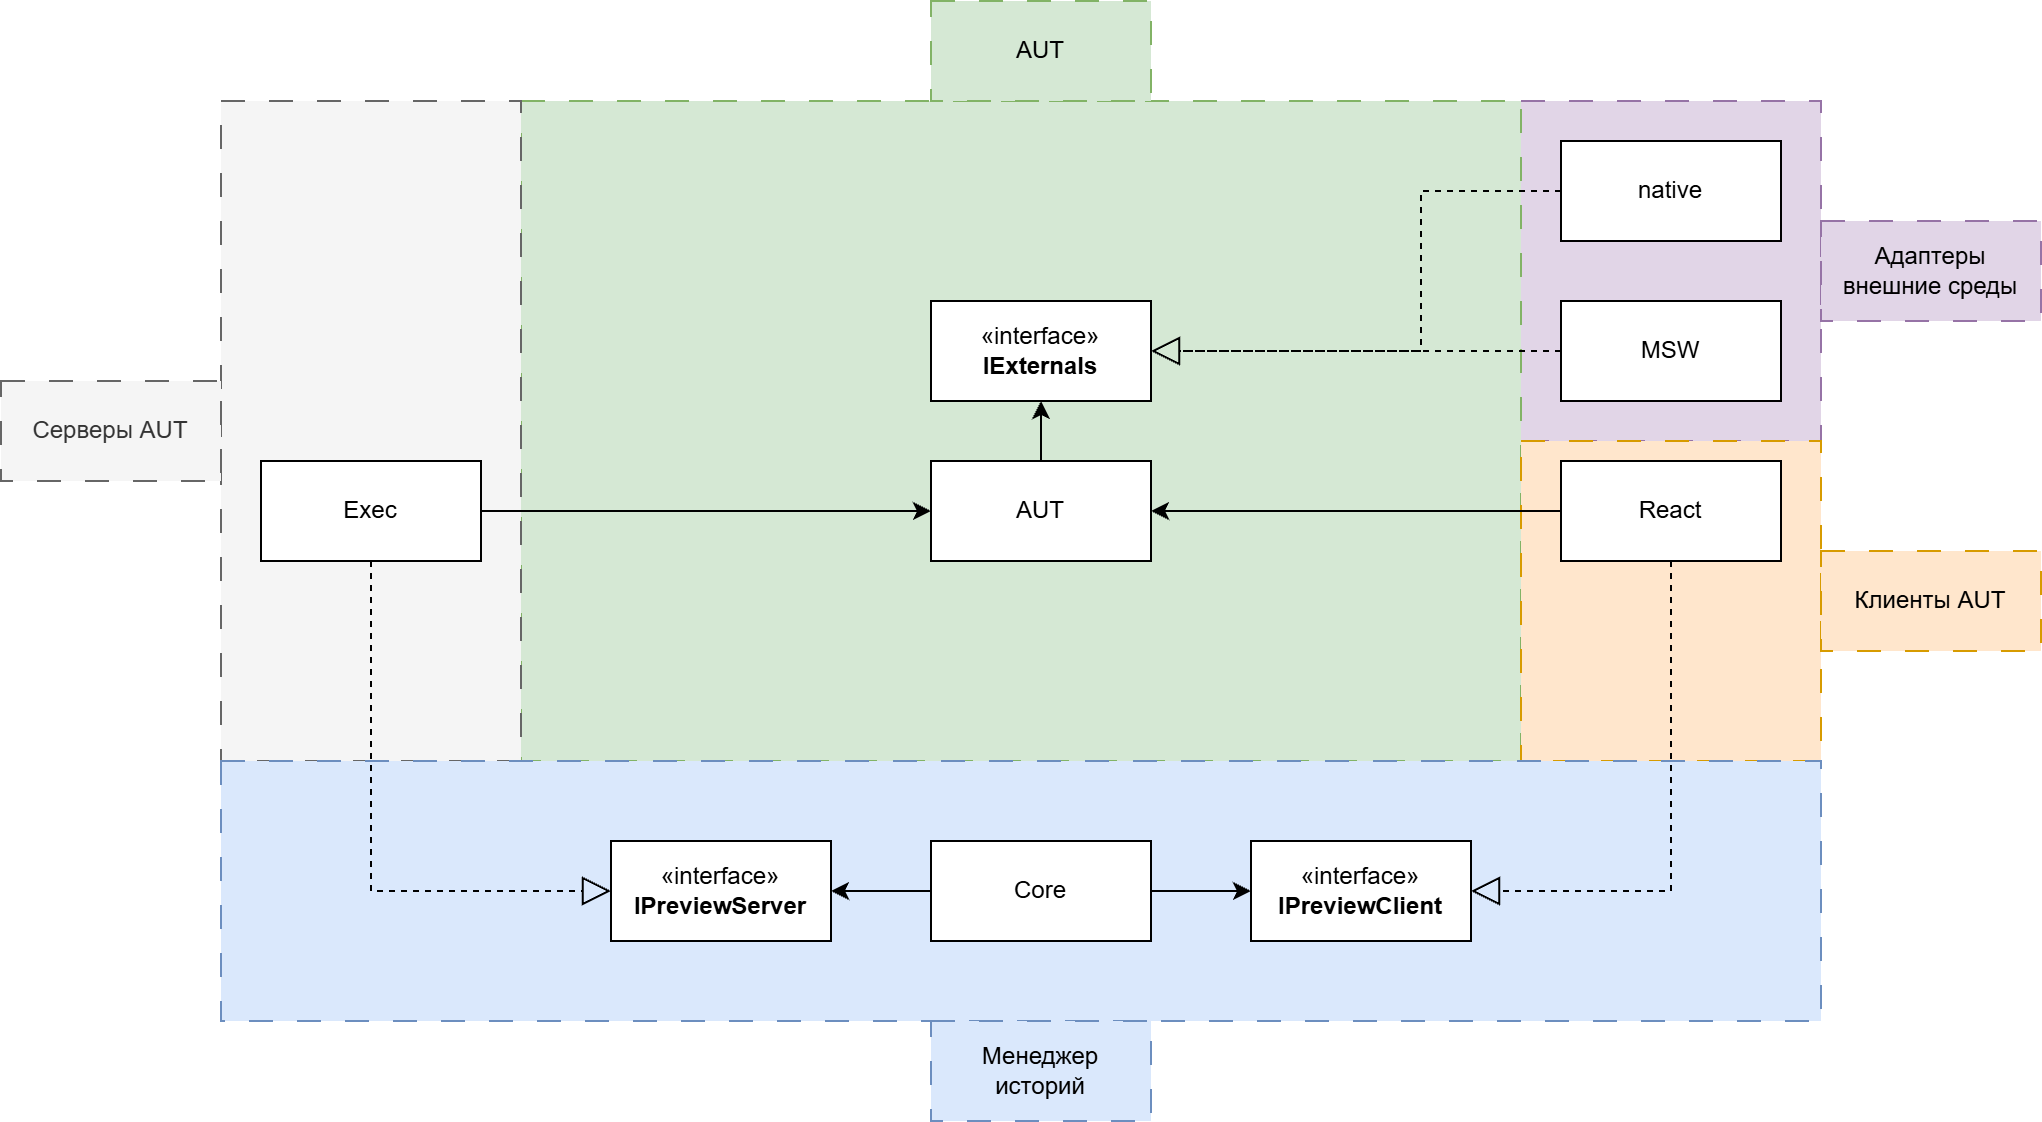

The diagram above was exported from draw.io. Its source (the exported page's mxGraphModel, read from the mxfile embedded in the PNG):
<mxGraphModel dx="2049" dy="2305" grid="1" gridSize="10" guides="1" tooltips="1" connect="1" arrows="1" fold="1" page="1" pageScale="1" pageWidth="827" pageHeight="1169" math="0" shadow="0">
  <root>
    <mxCell id="0" />
    <mxCell id="1" parent="0" />
    <mxCell id="99PGme7cphEKZbxCczvt-1" parent="1" style="rounded=0;whiteSpace=wrap;html=1;dashed=1;dashPattern=12 12;fillColor=#e1d5e7;strokeColor=#9673a6;" value="" vertex="1">
      <mxGeometry height="170" width="150" x="610" y="10" as="geometry" />
    </mxCell>
    <mxCell id="99PGme7cphEKZbxCczvt-2" parent="1" style="rounded=0;whiteSpace=wrap;html=1;dashed=1;dashPattern=12 12;fillColor=#d5e8d4;strokeColor=#82b366;" value="" vertex="1">
      <mxGeometry height="330" width="500" x="110" y="10" as="geometry" />
    </mxCell>
    <mxCell id="99PGme7cphEKZbxCczvt-3" parent="1" style="rounded=0;whiteSpace=wrap;html=1;dashed=1;dashPattern=12 12;fillColor=#ffe6cc;strokeColor=#d79b00;" value="" vertex="1">
      <mxGeometry height="160" width="150" x="610" y="180" as="geometry" />
    </mxCell>
    <mxCell id="99PGme7cphEKZbxCczvt-4" parent="1" style="rounded=0;whiteSpace=wrap;html=1;dashed=1;dashPattern=12 12;fillColor=#f5f5f5;fontColor=#333333;strokeColor=#666666;" value="" vertex="1">
      <mxGeometry height="330" width="150" x="-40" y="10" as="geometry" />
    </mxCell>
    <mxCell id="99PGme7cphEKZbxCczvt-5" parent="1" style="rounded=0;whiteSpace=wrap;html=1;dashed=1;dashPattern=12 12;fillColor=#dae8fc;strokeColor=#6c8ebf;" value="" vertex="1">
      <mxGeometry height="130" width="800" x="-40" y="340" as="geometry" />
    </mxCell>
    <mxCell id="99PGme7cphEKZbxCczvt-6" edge="1" parent="1" source="99PGme7cphEKZbxCczvt-8" style="edgeStyle=orthogonalEdgeStyle;rounded=0;orthogonalLoop=1;jettySize=auto;html=1;" target="99PGme7cphEKZbxCczvt-10">
      <mxGeometry relative="1" as="geometry" />
    </mxCell>
    <mxCell id="99PGme7cphEKZbxCczvt-7" edge="1" parent="1" source="99PGme7cphEKZbxCczvt-8" style="edgeStyle=orthogonalEdgeStyle;rounded=0;orthogonalLoop=1;jettySize=auto;html=1;" target="99PGme7cphEKZbxCczvt-11">
      <mxGeometry relative="1" as="geometry" />
    </mxCell>
    <mxCell id="99PGme7cphEKZbxCczvt-8" parent="1" style="html=1;whiteSpace=wrap;" value="Core" vertex="1">
      <mxGeometry height="50" width="110" x="315" y="380" as="geometry" />
    </mxCell>
    <mxCell id="99PGme7cphEKZbxCczvt-9" edge="1" parent="1" source="99PGme7cphEKZbxCczvt-8" style="edgeStyle=orthogonalEdgeStyle;rounded=0;orthogonalLoop=1;jettySize=auto;html=1;exitX=0.5;exitY=1;exitDx=0;exitDy=0;" target="99PGme7cphEKZbxCczvt-8">
      <mxGeometry relative="1" as="geometry" />
    </mxCell>
    <mxCell id="99PGme7cphEKZbxCczvt-10" parent="1" style="html=1;whiteSpace=wrap;" value="«interface»&lt;br&gt;&lt;b&gt;IPreviewClient&lt;/b&gt;" vertex="1">
      <mxGeometry height="50" width="110" x="475" y="380" as="geometry" />
    </mxCell>
    <mxCell id="99PGme7cphEKZbxCczvt-11" parent="1" style="html=1;whiteSpace=wrap;" value="«interface»&lt;br&gt;&lt;b&gt;IPreviewServer&lt;/b&gt;" vertex="1">
      <mxGeometry height="50" width="110" x="155" y="380" as="geometry" />
    </mxCell>
    <mxCell id="99PGme7cphEKZbxCczvt-12" edge="1" parent="1" source="99PGme7cphEKZbxCczvt-13" style="edgeStyle=orthogonalEdgeStyle;rounded=0;orthogonalLoop=1;jettySize=auto;html=1;entryX=1;entryY=0.5;entryDx=0;entryDy=0;" target="99PGme7cphEKZbxCczvt-15">
      <mxGeometry relative="1" as="geometry" />
    </mxCell>
    <mxCell id="99PGme7cphEKZbxCczvt-13" parent="1" style="html=1;whiteSpace=wrap;" value="React" vertex="1">
      <mxGeometry height="50" width="110" x="630" y="190" as="geometry" />
    </mxCell>
    <mxCell id="99PGme7cphEKZbxCczvt-14" edge="1" parent="1" source="99PGme7cphEKZbxCczvt-15" style="edgeStyle=orthogonalEdgeStyle;rounded=0;orthogonalLoop=1;jettySize=auto;html=1;entryX=0.5;entryY=1;entryDx=0;entryDy=0;" target="99PGme7cphEKZbxCczvt-19">
      <mxGeometry relative="1" as="geometry" />
    </mxCell>
    <mxCell id="99PGme7cphEKZbxCczvt-15" parent="1" style="html=1;whiteSpace=wrap;" value="AUT" vertex="1">
      <mxGeometry height="50" width="110" x="315" y="190" as="geometry" />
    </mxCell>
    <mxCell id="99PGme7cphEKZbxCczvt-16" edge="1" parent="1" source="99PGme7cphEKZbxCczvt-17" style="edgeStyle=orthogonalEdgeStyle;rounded=0;orthogonalLoop=1;jettySize=auto;html=1;entryX=0;entryY=0.5;entryDx=0;entryDy=0;" target="99PGme7cphEKZbxCczvt-15">
      <mxGeometry relative="1" as="geometry" />
    </mxCell>
    <mxCell id="99PGme7cphEKZbxCczvt-17" parent="1" style="html=1;whiteSpace=wrap;" value="Exec" vertex="1">
      <mxGeometry height="50" width="110" x="-20" y="190" as="geometry" />
    </mxCell>
    <mxCell id="99PGme7cphEKZbxCczvt-18" parent="1" style="html=1;whiteSpace=wrap;" value="MSW" vertex="1">
      <mxGeometry height="50" width="110" x="630" y="110" as="geometry" />
    </mxCell>
    <mxCell id="99PGme7cphEKZbxCczvt-19" parent="1" style="html=1;whiteSpace=wrap;" value="«interface»&lt;br&gt;&lt;b&gt;IExternals&lt;/b&gt;" vertex="1">
      <mxGeometry height="50" width="110" x="315" y="110" as="geometry" />
    </mxCell>
    <mxCell id="99PGme7cphEKZbxCczvt-20" edge="1" parent="1" source="99PGme7cphEKZbxCczvt-18" style="endArrow=block;dashed=1;endFill=0;endSize=12;html=1;rounded=0;jumpSize=6;exitX=0;exitY=0.5;exitDx=0;exitDy=0;entryX=1;entryY=0.5;entryDx=0;entryDy=0;" target="99PGme7cphEKZbxCczvt-19" value="">
      <mxGeometry relative="1" width="160" as="geometry">
        <mxPoint x="640" y="345" as="sourcePoint" />
        <mxPoint x="590" y="345" as="targetPoint" />
      </mxGeometry>
    </mxCell>
    <mxCell id="99PGme7cphEKZbxCczvt-21" parent="1" style="html=1;whiteSpace=wrap;" value="native" vertex="1">
      <mxGeometry height="50" width="110" x="630" y="30" as="geometry" />
    </mxCell>
    <mxCell id="99PGme7cphEKZbxCczvt-22" edge="1" parent="1" source="99PGme7cphEKZbxCczvt-21" style="endArrow=block;dashed=1;endFill=0;endSize=12;html=1;rounded=0;jumpSize=6;exitX=0;exitY=0.5;exitDx=0;exitDy=0;entryX=1;entryY=0.5;entryDx=0;entryDy=0;" target="99PGme7cphEKZbxCczvt-19" value="">
      <mxGeometry relative="1" width="160" as="geometry">
        <Array as="points">
          <mxPoint x="560" y="55" />
          <mxPoint x="560" y="135" />
        </Array>
        <mxPoint x="640" y="145" as="sourcePoint" />
        <mxPoint x="435" y="145" as="targetPoint" />
      </mxGeometry>
    </mxCell>
    <mxCell id="99PGme7cphEKZbxCczvt-23" edge="1" parent="1" source="99PGme7cphEKZbxCczvt-13" style="endArrow=block;dashed=1;endFill=0;endSize=12;html=1;rounded=0;jumpSize=6;exitX=0.5;exitY=1;exitDx=0;exitDy=0;entryX=1;entryY=0.5;entryDx=0;entryDy=0;" target="99PGme7cphEKZbxCczvt-10" value="">
      <mxGeometry relative="1" width="160" as="geometry">
        <Array as="points">
          <mxPoint x="685" y="405" />
        </Array>
        <mxPoint x="640" y="65" as="sourcePoint" />
        <mxPoint x="435" y="145" as="targetPoint" />
      </mxGeometry>
    </mxCell>
    <mxCell id="99PGme7cphEKZbxCczvt-24" edge="1" parent="1" source="99PGme7cphEKZbxCczvt-17" style="endArrow=block;dashed=1;endFill=0;endSize=12;html=1;rounded=0;jumpSize=6;exitX=0.5;exitY=1;exitDx=0;exitDy=0;entryX=0;entryY=0.5;entryDx=0;entryDy=0;" target="99PGme7cphEKZbxCczvt-11" value="">
      <mxGeometry relative="1" width="160" as="geometry">
        <Array as="points">
          <mxPoint x="35" y="405" />
        </Array>
        <mxPoint x="695" y="250" as="sourcePoint" />
        <mxPoint x="595" y="415" as="targetPoint" />
      </mxGeometry>
    </mxCell>
    <mxCell id="99PGme7cphEKZbxCczvt-25" parent="1" style="html=1;whiteSpace=wrap;fillColor=#e1d5e7;strokeColor=#9673a6;dashed=1;dashPattern=12 12;" value="Адаптеры внешние среды" vertex="1">
      <mxGeometry height="50" width="110" x="760" y="70" as="geometry" />
    </mxCell>
    <mxCell id="99PGme7cphEKZbxCczvt-26" parent="1" style="html=1;whiteSpace=wrap;fillColor=#ffe6cc;strokeColor=#d79b00;dashed=1;dashPattern=12 12;" value="Клиенты AUT" vertex="1">
      <mxGeometry height="50" width="110" x="760" y="235" as="geometry" />
    </mxCell>
    <mxCell id="99PGme7cphEKZbxCczvt-27" parent="1" style="html=1;whiteSpace=wrap;fillColor=#dae8fc;strokeColor=#6c8ebf;dashed=1;dashPattern=12 12;" value="Менеджер&lt;div&gt;историй&lt;/div&gt;" vertex="1">
      <mxGeometry height="50" width="110" x="315" y="470" as="geometry" />
    </mxCell>
    <mxCell id="99PGme7cphEKZbxCczvt-28" parent="1" style="html=1;whiteSpace=wrap;fillColor=#f5f5f5;strokeColor=#666666;dashed=1;dashPattern=12 12;fontColor=#333333;" value="Серверы AUT" vertex="1">
      <mxGeometry height="50" width="110" x="-150" y="150" as="geometry" />
    </mxCell>
    <mxCell id="99PGme7cphEKZbxCczvt-29" parent="1" style="html=1;whiteSpace=wrap;fillColor=#d5e8d4;strokeColor=#82b366;dashed=1;dashPattern=12 12;" value="AUT" vertex="1">
      <mxGeometry height="50" width="110" x="315" y="-40" as="geometry" />
    </mxCell>
  </root>
</mxGraphModel>